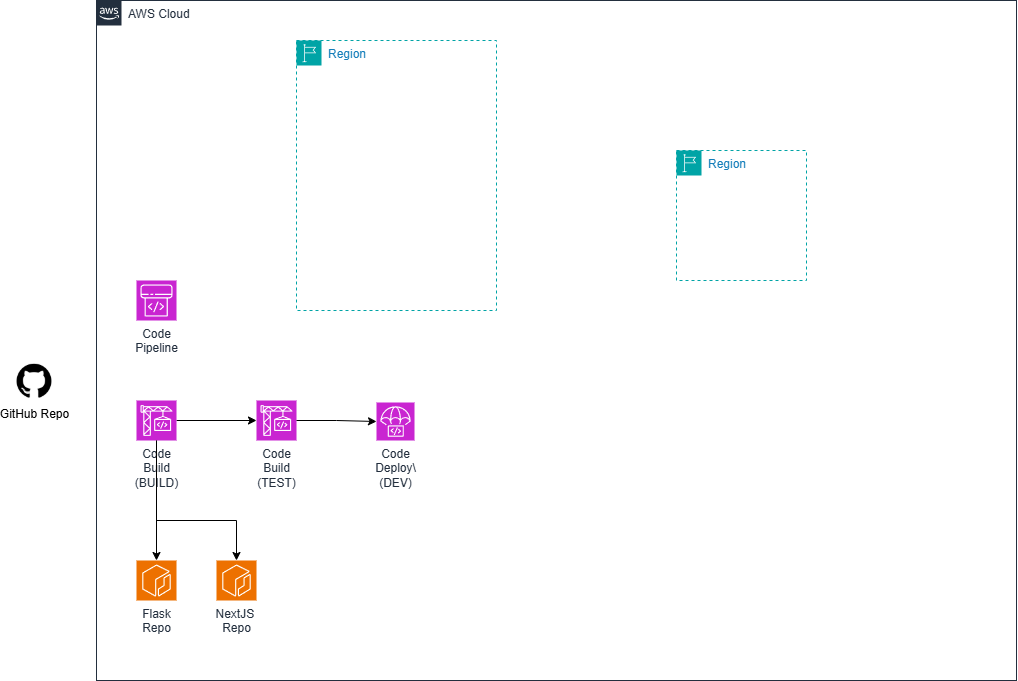

The diagram above was exported from draw.io. Its source (the exported page's mxGraphModel, read from the mxfile embedded in the PNG):
<mxGraphModel dx="654" dy="1063" grid="1" gridSize="10" guides="1" tooltips="1" connect="1" arrows="1" fold="1" page="1" pageScale="1" pageWidth="850" pageHeight="1100" math="0" shadow="0">
  <root>
    <mxCell id="0" />
    <mxCell id="1" parent="0" />
    <mxCell id="YZolNVNrG2gftKHHPS1k-1" value="AWS Cloud" style="points=[[0,0],[0.25,0],[0.5,0],[0.75,0],[1,0],[1,0.25],[1,0.5],[1,0.75],[1,1],[0.75,1],[0.5,1],[0.25,1],[0,1],[0,0.75],[0,0.5],[0,0.25]];outlineConnect=0;gradientColor=none;html=1;whiteSpace=wrap;fontSize=12;fontStyle=0;container=0;pointerEvents=0;collapsible=0;recursiveResize=0;shape=mxgraph.aws4.group;grIcon=mxgraph.aws4.group_aws_cloud_alt;strokeColor=#232F3E;fillColor=none;verticalAlign=top;align=left;spacingLeft=30;fontColor=#232F3E;dashed=0;" parent="1" vertex="1">
      <mxGeometry x="200" y="320" width="920" height="680" as="geometry" />
    </mxCell>
    <mxCell id="YZolNVNrG2gftKHHPS1k-2" value="GitHub Repo" style="shape=image;html=1;verticalAlign=top;verticalLabelPosition=bottom;labelBackgroundColor=#ffffff;imageAspect=0;aspect=fixed;image=https://cdn1.iconfinder.com/data/icons/picons-social/57/github_rounded-128.png" parent="1" vertex="1">
      <mxGeometry x="118" y="680" width="40" height="40" as="geometry" />
    </mxCell>
    <mxCell id="YZolNVNrG2gftKHHPS1k-6" value="Code&lt;div&gt;Deploy\&lt;/div&gt;&lt;div&gt;(DEV)&lt;/div&gt;" style="sketch=0;points=[[0,0,0],[0.25,0,0],[0.5,0,0],[0.75,0,0],[1,0,0],[0,1,0],[0.25,1,0],[0.5,1,0],[0.75,1,0],[1,1,0],[0,0.25,0],[0,0.5,0],[0,0.75,0],[1,0.25,0],[1,0.5,0],[1,0.75,0]];outlineConnect=0;fontColor=#232F3E;fillColor=#C925D1;strokeColor=#ffffff;dashed=0;verticalLabelPosition=bottom;verticalAlign=top;align=center;html=1;fontSize=12;fontStyle=0;aspect=fixed;shape=mxgraph.aws4.resourceIcon;resIcon=mxgraph.aws4.codedeploy;" parent="1" vertex="1">
      <mxGeometry x="480" y="722" width="38" height="38" as="geometry" />
    </mxCell>
    <mxCell id="YZolNVNrG2gftKHHPS1k-5" value="Code&lt;div&gt;Build&lt;/div&gt;&lt;div&gt;(TEST)&lt;/div&gt;" style="sketch=0;points=[[0,0,0],[0.25,0,0],[0.5,0,0],[0.75,0,0],[1,0,0],[0,1,0],[0.25,1,0],[0.5,1,0],[0.75,1,0],[1,1,0],[0,0.25,0],[0,0.5,0],[0,0.75,0],[1,0.25,0],[1,0.5,0],[1,0.75,0]];outlineConnect=0;fontColor=#232F3E;fillColor=#C925D1;strokeColor=#ffffff;dashed=0;verticalLabelPosition=bottom;verticalAlign=top;align=center;html=1;fontSize=12;fontStyle=0;aspect=fixed;shape=mxgraph.aws4.resourceIcon;resIcon=mxgraph.aws4.codebuild;" parent="1" vertex="1">
      <mxGeometry x="360" y="720" width="40" height="40" as="geometry" />
    </mxCell>
    <mxCell id="RKD8PVUu0z_rRUNWH6XB-1" value="Co&lt;span style=&quot;background-color: transparent; color: light-dark(rgb(35, 47, 62), rgb(189, 199, 212));&quot;&gt;de&lt;/span&gt;&lt;div&gt;&lt;div&gt;Pipeline&lt;/div&gt;&lt;/div&gt;" style="sketch=0;points=[[0,0,0],[0.25,0,0],[0.5,0,0],[0.75,0,0],[1,0,0],[0,1,0],[0.25,1,0],[0.5,1,0],[0.75,1,0],[1,1,0],[0,0.25,0],[0,0.5,0],[0,0.75,0],[1,0.25,0],[1,0.5,0],[1,0.75,0]];outlineConnect=0;fontColor=#232F3E;fillColor=#C925D1;strokeColor=#ffffff;dashed=0;verticalLabelPosition=bottom;verticalAlign=top;align=center;html=1;fontSize=12;fontStyle=0;aspect=fixed;shape=mxgraph.aws4.resourceIcon;resIcon=mxgraph.aws4.codepipeline;" vertex="1" parent="1">
      <mxGeometry x="240" y="600" width="40" height="40" as="geometry" />
    </mxCell>
    <mxCell id="RKD8PVUu0z_rRUNWH6XB-3" value="Region" style="points=[[0,0],[0.25,0],[0.5,0],[0.75,0],[1,0],[1,0.25],[1,0.5],[1,0.75],[1,1],[0.75,1],[0.5,1],[0.25,1],[0,1],[0,0.75],[0,0.5],[0,0.25]];outlineConnect=0;gradientColor=none;html=1;whiteSpace=wrap;fontSize=12;fontStyle=0;container=1;pointerEvents=0;collapsible=0;recursiveResize=0;shape=mxgraph.aws4.group;grIcon=mxgraph.aws4.group_region;strokeColor=#00A4A6;fillColor=none;verticalAlign=top;align=left;spacingLeft=30;fontColor=#147EBA;dashed=1;" vertex="1" parent="1">
      <mxGeometry x="780" y="470" width="130" height="130" as="geometry" />
    </mxCell>
    <mxCell id="RKD8PVUu0z_rRUNWH6XB-4" value="Region" style="points=[[0,0],[0.25,0],[0.5,0],[0.75,0],[1,0],[1,0.25],[1,0.5],[1,0.75],[1,1],[0.75,1],[0.5,1],[0.25,1],[0,1],[0,0.75],[0,0.5],[0,0.25]];outlineConnect=0;gradientColor=none;html=1;whiteSpace=wrap;fontSize=12;fontStyle=0;container=1;pointerEvents=0;collapsible=0;recursiveResize=0;shape=mxgraph.aws4.group;grIcon=mxgraph.aws4.group_region;strokeColor=#00A4A6;fillColor=none;verticalAlign=top;align=left;spacingLeft=30;fontColor=#147EBA;dashed=1;" vertex="1" parent="1">
      <mxGeometry x="400" y="360" width="200" height="270" as="geometry" />
    </mxCell>
    <mxCell id="RKD8PVUu0z_rRUNWH6XB-8" style="edgeStyle=orthogonalEdgeStyle;rounded=0;orthogonalLoop=1;jettySize=auto;html=1;" edge="1" parent="1" source="RKD8PVUu0z_rRUNWH6XB-5" target="RKD8PVUu0z_rRUNWH6XB-6">
      <mxGeometry relative="1" as="geometry" />
    </mxCell>
    <mxCell id="RKD8PVUu0z_rRUNWH6XB-10" style="edgeStyle=orthogonalEdgeStyle;rounded=0;orthogonalLoop=1;jettySize=auto;html=1;" edge="1" parent="1" source="RKD8PVUu0z_rRUNWH6XB-5" target="YZolNVNrG2gftKHHPS1k-5">
      <mxGeometry relative="1" as="geometry" />
    </mxCell>
    <mxCell id="RKD8PVUu0z_rRUNWH6XB-5" value="Code&lt;div&gt;Build&lt;/div&gt;&lt;div&gt;(BUILD)&lt;/div&gt;" style="sketch=0;points=[[0,0,0],[0.25,0,0],[0.5,0,0],[0.75,0,0],[1,0,0],[0,1,0],[0.25,1,0],[0.5,1,0],[0.75,1,0],[1,1,0],[0,0.25,0],[0,0.5,0],[0,0.75,0],[1,0.25,0],[1,0.5,0],[1,0.75,0]];outlineConnect=0;fontColor=#232F3E;fillColor=#C925D1;strokeColor=#ffffff;dashed=0;verticalLabelPosition=bottom;verticalAlign=top;align=center;html=1;fontSize=12;fontStyle=0;aspect=fixed;shape=mxgraph.aws4.resourceIcon;resIcon=mxgraph.aws4.codebuild;" vertex="1" parent="1">
      <mxGeometry x="240" y="720" width="40" height="40" as="geometry" />
    </mxCell>
    <mxCell id="RKD8PVUu0z_rRUNWH6XB-6" value="Flask&lt;div&gt;Repo&lt;/div&gt;" style="sketch=0;points=[[0,0,0],[0.25,0,0],[0.5,0,0],[0.75,0,0],[1,0,0],[0,1,0],[0.25,1,0],[0.5,1,0],[0.75,1,0],[1,1,0],[0,0.25,0],[0,0.5,0],[0,0.75,0],[1,0.25,0],[1,0.5,0],[1,0.75,0]];outlineConnect=0;fontColor=#232F3E;fillColor=#ED7100;strokeColor=#ffffff;dashed=0;verticalLabelPosition=bottom;verticalAlign=top;align=center;html=1;fontSize=12;fontStyle=0;aspect=fixed;shape=mxgraph.aws4.resourceIcon;resIcon=mxgraph.aws4.ecr;" vertex="1" parent="1">
      <mxGeometry x="240" y="880" width="40" height="40" as="geometry" />
    </mxCell>
    <mxCell id="RKD8PVUu0z_rRUNWH6XB-7" value="NextJS&amp;nbsp;&lt;div&gt;Repo&lt;/div&gt;" style="sketch=0;points=[[0,0,0],[0.25,0,0],[0.5,0,0],[0.75,0,0],[1,0,0],[0,1,0],[0.25,1,0],[0.5,1,0],[0.75,1,0],[1,1,0],[0,0.25,0],[0,0.5,0],[0,0.75,0],[1,0.25,0],[1,0.5,0],[1,0.75,0]];outlineConnect=0;fontColor=#232F3E;fillColor=#ED7100;strokeColor=#ffffff;dashed=0;verticalLabelPosition=bottom;verticalAlign=top;align=center;html=1;fontSize=12;fontStyle=0;aspect=fixed;shape=mxgraph.aws4.resourceIcon;resIcon=mxgraph.aws4.ecr;" vertex="1" parent="1">
      <mxGeometry x="320" y="880" width="40" height="40" as="geometry" />
    </mxCell>
    <mxCell id="RKD8PVUu0z_rRUNWH6XB-9" style="edgeStyle=orthogonalEdgeStyle;rounded=0;orthogonalLoop=1;jettySize=auto;html=1;entryX=0.5;entryY=0;entryDx=0;entryDy=0;entryPerimeter=0;" edge="1" parent="1" source="RKD8PVUu0z_rRUNWH6XB-5" target="RKD8PVUu0z_rRUNWH6XB-7">
      <mxGeometry relative="1" as="geometry">
        <Array as="points">
          <mxPoint x="260" y="840" />
          <mxPoint x="340" y="840" />
        </Array>
      </mxGeometry>
    </mxCell>
    <mxCell id="RKD8PVUu0z_rRUNWH6XB-11" style="edgeStyle=orthogonalEdgeStyle;rounded=0;orthogonalLoop=1;jettySize=auto;html=1;entryX=0;entryY=0.5;entryDx=0;entryDy=0;entryPerimeter=0;" edge="1" parent="1" source="YZolNVNrG2gftKHHPS1k-5" target="YZolNVNrG2gftKHHPS1k-6">
      <mxGeometry relative="1" as="geometry" />
    </mxCell>
  </root>
</mxGraphModel>